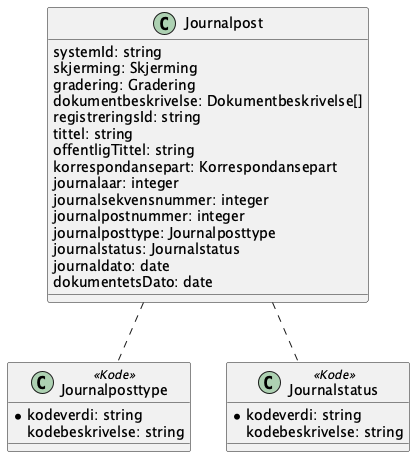

The diagram above was rendered by PlantUML. Its source (embedded in the PNG):
@startuml

class Journalpost {
    systemId: string
    skjerming: Skjerming
    gradering: Gradering
    dokumentbeskrivelse: Dokumentbeskrivelse[]
    registreringsId: string
    tittel: string
    offentligTittel: string
    korrespondansepart: Korrespondansepart
    journalaar: integer
    journalsekvensnummer: integer
    journalpostnummer: integer
    journalposttype: Journalposttype
    journalstatus: Journalstatus
    journaldato: date
    dokumentetsDato: date
}

Journalpost .. Journalposttype
Journalpost .. Journalstatus

class Journalposttype <<Kode>> {
    *kodeverdi: string
    kodebeskrivelse: string
}

class Journalstatus <<Kode>> {
    *kodeverdi: string
    kodebeskrivelse: string
}


@enduml